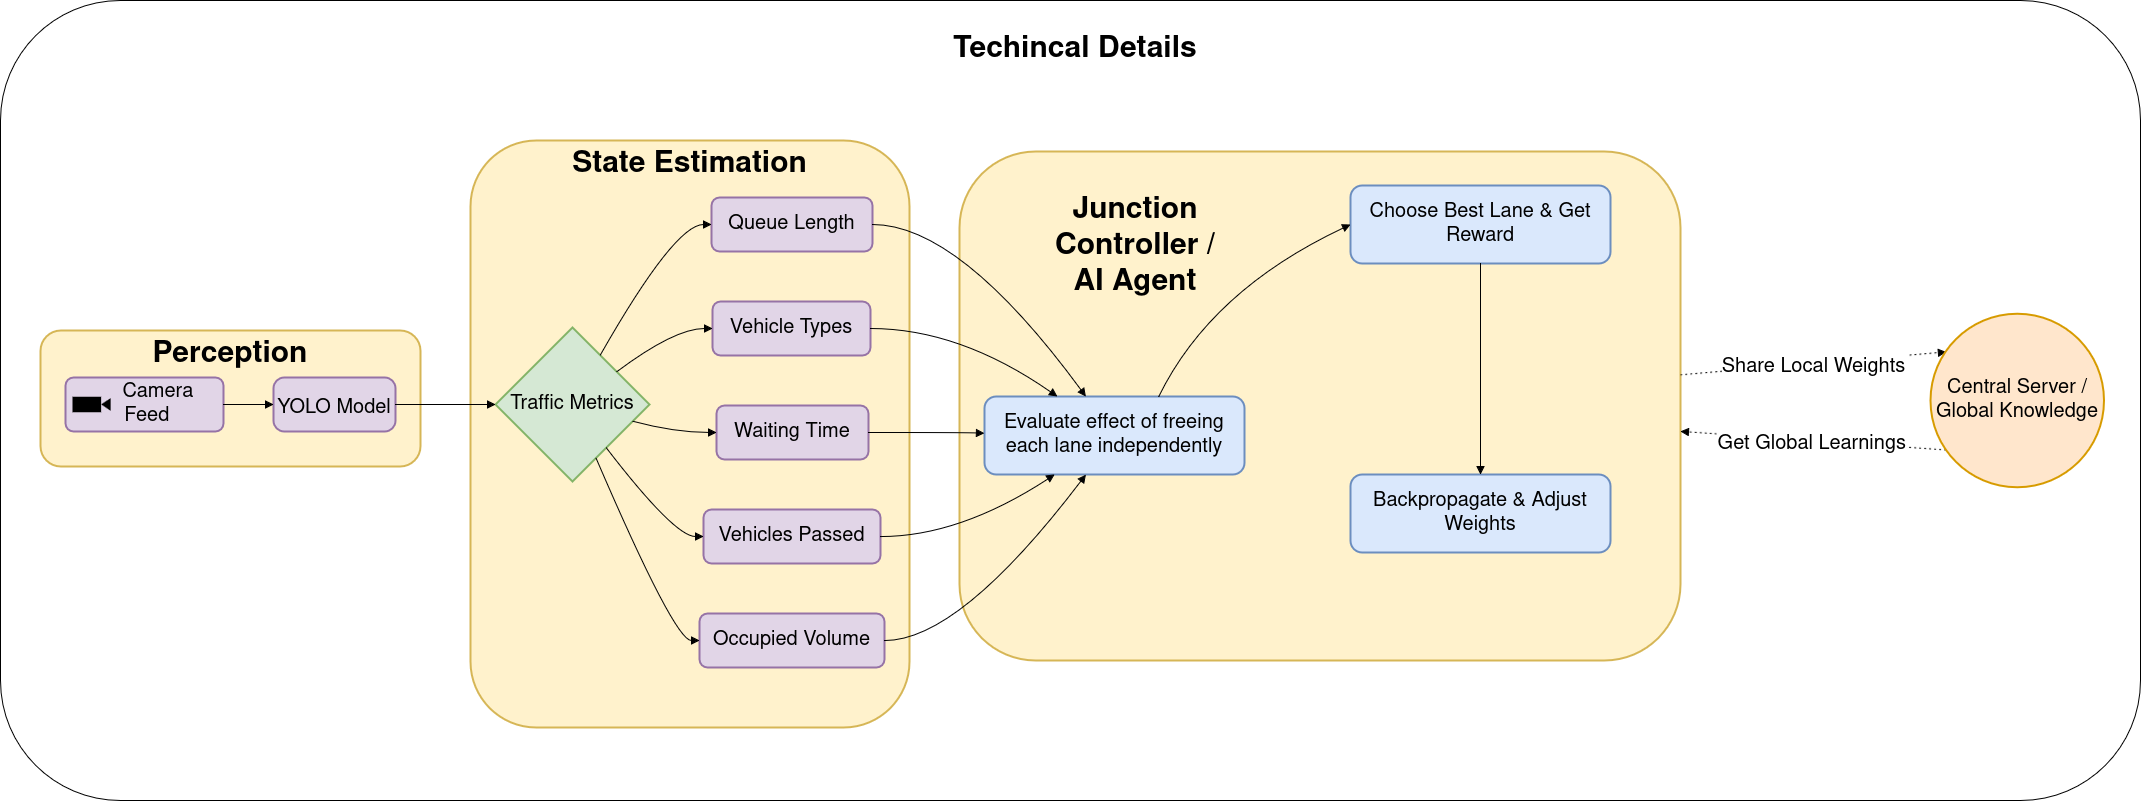

The diagram above was exported from draw.io. Its source (the exported page's mxGraphModel, read from the mxfile embedded in the PNG):
<mxGraphModel dx="3679" dy="337" grid="1" gridSize="10" guides="1" tooltips="1" connect="1" arrows="1" fold="1" page="1" pageScale="1" pageWidth="827" pageHeight="1169" math="0" shadow="0">
  <root>
    <mxCell id="NzDOL-6fOQaOF930OY8O-0" />
    <mxCell id="NzDOL-6fOQaOF930OY8O-1" parent="NzDOL-6fOQaOF930OY8O-0" />
    <mxCell id="NzDOL-6fOQaOF930OY8O-2" parent="NzDOL-6fOQaOF930OY8O-1" style="rounded=1;whiteSpace=wrap;html=1;" value="" vertex="1">
      <mxGeometry height="800" width="2140" x="-20" y="1320" as="geometry" />
    </mxCell>
    <mxCell id="NzDOL-6fOQaOF930OY8O-230" parent="NzDOL-6fOQaOF930OY8O-1" style="whiteSpace=wrap;strokeWidth=2;fontFamily=Helvetica;fontSize=20;fontStyle=1;rounded=1;fillColor=#fff2cc;strokeColor=#d6b656;" value="" vertex="1">
      <mxGeometry height="509" width="721" x="939" y="1471" as="geometry" />
    </mxCell>
    <mxCell id="NzDOL-6fOQaOF930OY8O-231" parent="NzDOL-6fOQaOF930OY8O-1" style="whiteSpace=wrap;strokeWidth=2;fontFamily=Helvetica;rounded=1;verticalAlign=top;fontSize=30;fontStyle=1;fillColor=#fff2cc;strokeColor=#d6b656;" value="State Estimation" vertex="1">
      <mxGeometry height="587" width="439" x="450" y="1460" as="geometry" />
    </mxCell>
    <mxCell id="NzDOL-6fOQaOF930OY8O-232" parent="NzDOL-6fOQaOF930OY8O-1" style="whiteSpace=wrap;strokeWidth=2;fontFamily=Helvetica;verticalAlign=top;fontStyle=1;fontSize=30;rounded=1;fillColor=#fff2cc;strokeColor=#d6b656;" value="Perception" vertex="1">
      <mxGeometry height="136" width="380" x="20" y="1650" as="geometry" />
    </mxCell>
    <mxCell id="NzDOL-6fOQaOF930OY8O-233" parent="NzDOL-6fOQaOF930OY8O-1" style="whiteSpace=wrap;strokeWidth=2;fontFamily=Helvetica;fontSize=20;rounded=1;fillColor=#e1d5e7;strokeColor=#9673a6;" value="          Camera       Feed" vertex="1">
      <mxGeometry height="54" width="158" x="45" y="1697" as="geometry" />
    </mxCell>
    <mxCell id="NzDOL-6fOQaOF930OY8O-234" parent="NzDOL-6fOQaOF930OY8O-1" style="rounded=1;arcSize=20;strokeWidth=2;fontFamily=Helvetica;fontSize=20;fillColor=#e1d5e7;strokeColor=#9673a6;" value="YOLO Model" vertex="1">
      <mxGeometry height="54" width="122" x="253" y="1697" as="geometry" />
    </mxCell>
    <mxCell id="NzDOL-6fOQaOF930OY8O-235" parent="NzDOL-6fOQaOF930OY8O-1" style="rhombus;strokeWidth=2;whiteSpace=wrap;fontFamily=Helvetica;fillColor=#d5e8d4;strokeColor=#82b366;fontSize=20;" value="Traffic Metrics" vertex="1">
      <mxGeometry height="154" width="154" x="475" y="1647" as="geometry" />
    </mxCell>
    <mxCell id="NzDOL-6fOQaOF930OY8O-236" parent="NzDOL-6fOQaOF930OY8O-1" style="whiteSpace=wrap;strokeWidth=2;fontFamily=Helvetica;rounded=1;fillColor=#e1d5e7;strokeColor=#9673a6;fontSize=20;" value="Queue Length" vertex="1">
      <mxGeometry height="54" width="161" x="691" y="1517" as="geometry" />
    </mxCell>
    <mxCell id="NzDOL-6fOQaOF930OY8O-237" parent="NzDOL-6fOQaOF930OY8O-1" style="whiteSpace=wrap;strokeWidth=2;fontFamily=Helvetica;rounded=1;fillColor=#e1d5e7;strokeColor=#9673a6;fontSize=20;" value="Vehicle Types" vertex="1">
      <mxGeometry height="54" width="158" x="692" y="1621" as="geometry" />
    </mxCell>
    <mxCell id="NzDOL-6fOQaOF930OY8O-238" parent="NzDOL-6fOQaOF930OY8O-1" style="whiteSpace=wrap;strokeWidth=2;fontFamily=Helvetica;rounded=1;fillColor=#e1d5e7;strokeColor=#9673a6;fontSize=20;" value="Waiting Time" vertex="1">
      <mxGeometry height="54" width="152" x="696" y="1725" as="geometry" />
    </mxCell>
    <mxCell id="NzDOL-6fOQaOF930OY8O-239" parent="NzDOL-6fOQaOF930OY8O-1" style="whiteSpace=wrap;strokeWidth=2;fontFamily=Helvetica;rounded=1;fillColor=#e1d5e7;strokeColor=#9673a6;fontSize=20;" value="Vehicles Passed" vertex="1">
      <mxGeometry height="54" width="177" x="683" y="1829" as="geometry" />
    </mxCell>
    <mxCell id="NzDOL-6fOQaOF930OY8O-240" parent="NzDOL-6fOQaOF930OY8O-1" style="whiteSpace=wrap;strokeWidth=2;fontFamily=Helvetica;rounded=1;fillColor=#e1d5e7;strokeColor=#9673a6;fontSize=20;" value="Occupied Volume" vertex="1">
      <mxGeometry height="54" width="185" x="679" y="1933" as="geometry" />
    </mxCell>
    <mxCell id="NzDOL-6fOQaOF930OY8O-241" parent="NzDOL-6fOQaOF930OY8O-1" style="whiteSpace=wrap;strokeWidth=2;fontFamily=Helvetica;rounded=1;fillColor=#dae8fc;strokeColor=#6c8ebf;fontSize=20;" value="Evaluate effect of freeing each lane independently" vertex="1">
      <mxGeometry height="78" width="260" x="964" y="1716" as="geometry" />
    </mxCell>
    <mxCell id="NzDOL-6fOQaOF930OY8O-242" parent="NzDOL-6fOQaOF930OY8O-1" style="whiteSpace=wrap;strokeWidth=2;fontFamily=Helvetica;rounded=1;fillColor=#dae8fc;strokeColor=#6c8ebf;fontSize=20;" value="Choose Best Lane &amp; Get Reward" vertex="1">
      <mxGeometry height="78" width="260" x="1330" y="1505" as="geometry" />
    </mxCell>
    <mxCell id="NzDOL-6fOQaOF930OY8O-243" parent="NzDOL-6fOQaOF930OY8O-1" style="whiteSpace=wrap;strokeWidth=2;fontFamily=Helvetica;rounded=1;fillColor=#dae8fc;strokeColor=#6c8ebf;fontSize=20;" value="Backpropagate &amp; Adjust Weights" vertex="1">
      <mxGeometry height="78" width="260" x="1330" y="1794" as="geometry" />
    </mxCell>
    <mxCell id="NzDOL-6fOQaOF930OY8O-244" edge="1" parent="NzDOL-6fOQaOF930OY8O-1" source="NzDOL-6fOQaOF930OY8O-233" style="curved=1;startArrow=none;endArrow=block;exitX=1;exitY=0.5;entryX=0;entryY=0.5;rounded=0;fontFamily=Helvetica;fontSize=20;" target="NzDOL-6fOQaOF930OY8O-234" value="">
      <mxGeometry relative="1" as="geometry">
        <Array as="points" />
      </mxGeometry>
    </mxCell>
    <mxCell id="NzDOL-6fOQaOF930OY8O-245" edge="1" parent="NzDOL-6fOQaOF930OY8O-1" source="NzDOL-6fOQaOF930OY8O-234" style="curved=1;startArrow=none;endArrow=block;exitX=1;exitY=0.5;entryX=0;entryY=0.5;rounded=0;fontFamily=Helvetica;fontSize=20;" target="NzDOL-6fOQaOF930OY8O-235" value="">
      <mxGeometry relative="1" as="geometry">
        <Array as="points" />
      </mxGeometry>
    </mxCell>
    <mxCell id="NzDOL-6fOQaOF930OY8O-246" edge="1" parent="NzDOL-6fOQaOF930OY8O-1" source="NzDOL-6fOQaOF930OY8O-235" style="curved=1;startArrow=none;endArrow=block;exitX=0.78;exitY=0;entryX=0;entryY=0.5;rounded=0;fontFamily=Helvetica;fontSize=20;" target="NzDOL-6fOQaOF930OY8O-236" value="">
      <mxGeometry relative="1" as="geometry">
        <Array as="points">
          <mxPoint x="654" y="1544" />
        </Array>
      </mxGeometry>
    </mxCell>
    <mxCell id="NzDOL-6fOQaOF930OY8O-247" edge="1" parent="NzDOL-6fOQaOF930OY8O-1" source="NzDOL-6fOQaOF930OY8O-235" style="curved=1;startArrow=none;endArrow=block;exitX=1;exitY=0.13;entryX=0;entryY=0.5;rounded=0;fontFamily=Helvetica;fontSize=20;" target="NzDOL-6fOQaOF930OY8O-237" value="">
      <mxGeometry relative="1" as="geometry">
        <Array as="points">
          <mxPoint x="654" y="1648" />
        </Array>
      </mxGeometry>
    </mxCell>
    <mxCell id="NzDOL-6fOQaOF930OY8O-248" edge="1" parent="NzDOL-6fOQaOF930OY8O-1" source="NzDOL-6fOQaOF930OY8O-235" style="curved=1;startArrow=none;endArrow=block;exitX=1;exitY=0.64;entryX=0;entryY=0.5;rounded=0;fontFamily=Helvetica;fontSize=20;" target="NzDOL-6fOQaOF930OY8O-238" value="">
      <mxGeometry relative="1" as="geometry">
        <Array as="points">
          <mxPoint x="654" y="1752" />
        </Array>
      </mxGeometry>
    </mxCell>
    <mxCell id="NzDOL-6fOQaOF930OY8O-249" edge="1" parent="NzDOL-6fOQaOF930OY8O-1" source="NzDOL-6fOQaOF930OY8O-235" style="curved=1;startArrow=none;endArrow=block;exitX=0.89;exitY=1;entryX=0;entryY=0.5;rounded=0;fontFamily=Helvetica;fontSize=20;" target="NzDOL-6fOQaOF930OY8O-239" value="">
      <mxGeometry relative="1" as="geometry">
        <Array as="points">
          <mxPoint x="654" y="1856" />
        </Array>
      </mxGeometry>
    </mxCell>
    <mxCell id="NzDOL-6fOQaOF930OY8O-250" edge="1" parent="NzDOL-6fOQaOF930OY8O-1" source="NzDOL-6fOQaOF930OY8O-235" style="curved=1;startArrow=none;endArrow=block;exitX=0.72;exitY=1;entryX=0;entryY=0.5;rounded=0;fontFamily=Helvetica;fontSize=20;" target="NzDOL-6fOQaOF930OY8O-240" value="">
      <mxGeometry relative="1" as="geometry">
        <Array as="points">
          <mxPoint x="654" y="1960" />
        </Array>
      </mxGeometry>
    </mxCell>
    <mxCell id="NzDOL-6fOQaOF930OY8O-251" edge="1" parent="NzDOL-6fOQaOF930OY8O-1" source="NzDOL-6fOQaOF930OY8O-241" style="curved=1;startArrow=none;endArrow=block;exitX=0.67;exitY=0;entryX=0;entryY=0.5;rounded=0;fontFamily=Helvetica;fontSize=20;" target="NzDOL-6fOQaOF930OY8O-242" value="">
      <mxGeometry relative="1" as="geometry">
        <Array as="points">
          <mxPoint x="1190" y="1610" />
        </Array>
      </mxGeometry>
    </mxCell>
    <mxCell id="NzDOL-6fOQaOF930OY8O-252" edge="1" parent="NzDOL-6fOQaOF930OY8O-1" source="NzDOL-6fOQaOF930OY8O-242" style="curved=1;startArrow=none;endArrow=block;exitX=0.5;exitY=1;entryX=0.5;entryY=0;rounded=0;fontFamily=Helvetica;exitDx=0;exitDy=0;entryDx=0;entryDy=0;fontSize=20;" target="NzDOL-6fOQaOF930OY8O-243" value="">
      <mxGeometry relative="1" as="geometry">
        <Array as="points" />
      </mxGeometry>
    </mxCell>
    <mxCell id="NzDOL-6fOQaOF930OY8O-253" edge="1" parent="NzDOL-6fOQaOF930OY8O-1" source="NzDOL-6fOQaOF930OY8O-236" style="curved=1;startArrow=none;endArrow=block;exitX=1;exitY=0.5;entryX=0.39;entryY=0;rounded=0;fontFamily=Helvetica;fontSize=20;" target="NzDOL-6fOQaOF930OY8O-241" value="">
      <mxGeometry relative="1" as="geometry">
        <Array as="points">
          <mxPoint x="939" y="1544" />
        </Array>
      </mxGeometry>
    </mxCell>
    <mxCell id="NzDOL-6fOQaOF930OY8O-254" edge="1" parent="NzDOL-6fOQaOF930OY8O-1" source="NzDOL-6fOQaOF930OY8O-237" style="curved=1;startArrow=none;endArrow=block;exitX=1.01;exitY=0.5;entryX=0.28;entryY=0;rounded=0;fontFamily=Helvetica;fontSize=20;" target="NzDOL-6fOQaOF930OY8O-241" value="">
      <mxGeometry relative="1" as="geometry">
        <Array as="points">
          <mxPoint x="939" y="1648" />
        </Array>
      </mxGeometry>
    </mxCell>
    <mxCell id="NzDOL-6fOQaOF930OY8O-255" edge="1" parent="NzDOL-6fOQaOF930OY8O-1" source="NzDOL-6fOQaOF930OY8O-238" style="curved=1;startArrow=none;endArrow=block;exitX=1;exitY=0.5;entryX=0;entryY=0.47;rounded=0;fontFamily=Helvetica;fontSize=20;" target="NzDOL-6fOQaOF930OY8O-241" value="">
      <mxGeometry relative="1" as="geometry">
        <Array as="points">
          <mxPoint x="939" y="1752" />
        </Array>
      </mxGeometry>
    </mxCell>
    <mxCell id="NzDOL-6fOQaOF930OY8O-256" edge="1" parent="NzDOL-6fOQaOF930OY8O-1" source="NzDOL-6fOQaOF930OY8O-239" style="curved=1;startArrow=none;endArrow=block;exitX=1;exitY=0.5;entryX=0.27;entryY=1;rounded=0;fontFamily=Helvetica;fontSize=20;" target="NzDOL-6fOQaOF930OY8O-241" value="">
      <mxGeometry relative="1" as="geometry">
        <Array as="points">
          <mxPoint x="939" y="1856" />
        </Array>
      </mxGeometry>
    </mxCell>
    <mxCell id="NzDOL-6fOQaOF930OY8O-257" edge="1" parent="NzDOL-6fOQaOF930OY8O-1" source="NzDOL-6fOQaOF930OY8O-240" style="curved=1;startArrow=none;endArrow=block;exitX=1;exitY=0.5;entryX=0.39;entryY=1;rounded=0;fontFamily=Helvetica;fontSize=20;" target="NzDOL-6fOQaOF930OY8O-241" value="">
      <mxGeometry relative="1" as="geometry">
        <Array as="points">
          <mxPoint x="939" y="1960" />
        </Array>
      </mxGeometry>
    </mxCell>
    <mxCell id="NzDOL-6fOQaOF930OY8O-258" edge="1" parent="NzDOL-6fOQaOF930OY8O-1" source="NzDOL-6fOQaOF930OY8O-262" style="curved=1;dashed=1;dashPattern=2 3;startArrow=none;endArrow=block;rounded=0;fontFamily=Helvetica;exitX=0.089;exitY=0.785;exitDx=0;exitDy=0;exitPerimeter=0;fontSize=20;" target="NzDOL-6fOQaOF930OY8O-230" value="Get Global Learnings">
      <mxGeometry relative="1" as="geometry">
        <Array as="points" />
        <mxPoint x="1880.0077188951582" y="1734.5342250018434" as="sourcePoint" />
      </mxGeometry>
    </mxCell>
    <mxCell id="NzDOL-6fOQaOF930OY8O-259" edge="1" parent="NzDOL-6fOQaOF930OY8O-1" source="NzDOL-6fOQaOF930OY8O-230" style="curved=1;dashed=1;dashPattern=2 3;startArrow=none;endArrow=block;rounded=0;fontFamily=Helvetica;entryX=0.092;entryY=0.22;entryDx=0;entryDy=0;entryPerimeter=0;fontSize=20;" target="NzDOL-6fOQaOF930OY8O-262" value="Share Local Weights">
      <mxGeometry relative="1" as="geometry">
        <Array as="points" />
        <mxPoint x="1880.010474761083" y="1734.3337348337436" as="targetPoint" />
      </mxGeometry>
    </mxCell>
    <mxCell id="NzDOL-6fOQaOF930OY8O-260" parent="NzDOL-6fOQaOF930OY8O-1" style="shape=mxgraph.signs.tech.video_camera;html=1;pointerEvents=1;fillColor=#000000;strokeColor=none;verticalLabelPosition=bottom;verticalAlign=top;align=center;fontSize=20;fontFamily=Helvetica;" value="" vertex="1">
      <mxGeometry height="15.5" width="38" x="52" y="1716.25" as="geometry" />
    </mxCell>
    <mxCell id="NzDOL-6fOQaOF930OY8O-261" parent="NzDOL-6fOQaOF930OY8O-1" style="text;html=1;whiteSpace=wrap;strokeColor=none;fillColor=none;align=center;verticalAlign=middle;rounded=0;fontSize=20;fontFamily=Helvetica;" value="&lt;span style=&quot;font-weight: 700;&quot;&gt;&lt;font style=&quot;font-size: 30px;&quot;&gt;Junction Controller / AI Agent&lt;/font&gt;&lt;/span&gt;" vertex="1">
      <mxGeometry height="133" width="170" x="1030" y="1500.5" as="geometry" />
    </mxCell>
    <mxCell id="NzDOL-6fOQaOF930OY8O-262" parent="NzDOL-6fOQaOF930OY8O-1" style="ellipse;aspect=fixed;strokeWidth=2;whiteSpace=wrap;fontFamily=Helvetica;fillColor=#ffe6cc;strokeColor=#d79b00;fontSize=20;" value="Central Server / Global Knowledge" vertex="1">
      <mxGeometry height="173.5" width="173.5" x="1910" y="1633.25" as="geometry" />
    </mxCell>
    <mxCell id="NzDOL-6fOQaOF930OY8O-263" parent="NzDOL-6fOQaOF930OY8O-1" style="text;html=1;whiteSpace=wrap;strokeColor=none;fillColor=none;align=center;verticalAlign=middle;rounded=0;" value="&lt;b style=&quot;font-size: 30px;&quot;&gt;Techincal Details&lt;/b&gt;" vertex="1">
      <mxGeometry height="80" width="280" x="915" y="1330" as="geometry" />
    </mxCell>
  </root>
</mxGraphModel>